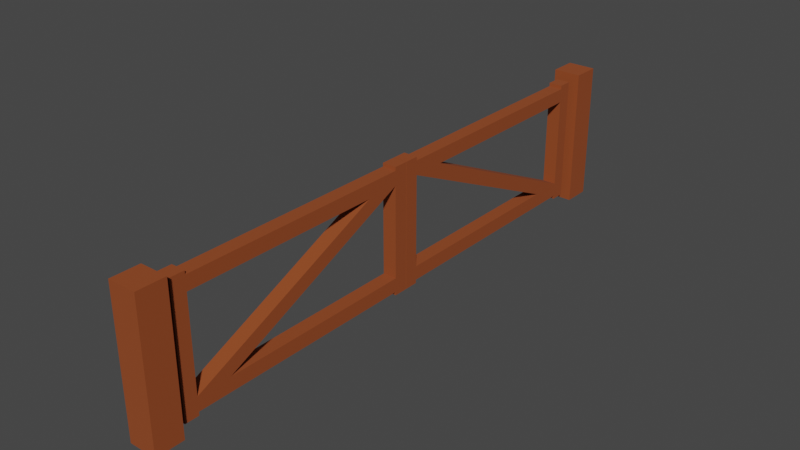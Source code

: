 # Source: fencegate.blend  (saved by Blender 3.1.7; exported with 4.5.12 LTS)
import bpy
from mathutils import Matrix  # noqa: F401  (used for matrix-valued properties, if any)

bpy.ops.wm.read_factory_settings(use_empty=True)
scene = bpy.context.scene
scene.name = 'Scene'

# ---- collections
col_collection = bpy.data.collections.new('Collection'); scene.collection.children.link(col_collection)

# ---- materials (node trees are filled in below, after node groups)
mat_fence = bpy.data.materials.new('Fence')
mat_fence.use_transparent_shadow = False
mat_material_001 = bpy.data.materials.new('Material.001')
mat_material_001.use_transparent_shadow = False

# ---- material node trees
mat_fence.use_nodes = True; mat_fence.node_tree.nodes.clear()
_N = mat_fence.node_tree.nodes; _L = mat_fence.node_tree.links
n0 = _N.new('ShaderNodeBsdfPrincipled'); n0.name = 'Principled BSDF'; n0.location = (10, 300)
n0.distribution = 'GGX'
n0.subsurface_method = 'RANDOM_WALK_SKIN'
n0.inputs[0].default_value = (0.2883, 0.0595, 0.01102, 1.0)
n0.inputs[2].default_value = 0.9197
n0.inputs[3].default_value = 1.45
n0.inputs[27].default_value = (0.0, 0.0, 0.0, 1.0)
n0.inputs[28].default_value = 1.0
n1 = _N.new('ShaderNodeOutputMaterial'); n1.name = 'Material Output'; n1.location = (300, 300)
_L.new(n0.outputs[0], n1.inputs[0])
n1.is_active_output = True
mat_material_001.use_nodes = True; mat_material_001.node_tree.nodes.clear()
_N = mat_material_001.node_tree.nodes; _L = mat_material_001.node_tree.links
n0 = _N.new('ShaderNodeBsdfPrincipled'); n0.name = 'Principled BSDF'; n0.location = (10, 300)
n0.distribution = 'GGX'
n0.subsurface_method = 'RANDOM_WALK_SKIN'
n0.inputs[0].default_value = (0.05279, 0.0771, 0.08353, 1.0)
n0.inputs[2].default_value = 0.2098
n0.inputs[3].default_value = 1.45
n0.inputs[27].default_value = (0.0, 0.0, 0.0, 1.0)
n0.inputs[28].default_value = 1.0
n1 = _N.new('ShaderNodeOutputMaterial'); n1.name = 'Material Output'; n1.location = (300, 300)
_L.new(n0.outputs[0], n1.inputs[0])
n1.is_active_output = True

# ---- world
world_world = bpy.data.worlds.new('World'); scene.world = world_world
world_world.use_nodes = True; world_world.node_tree.nodes.clear()
_N = world_world.node_tree.nodes; _L = world_world.node_tree.links
n0 = _N.new('ShaderNodeOutputWorld'); n0.name = 'World Output'; n0.location = (300, 300)
n1 = _N.new('ShaderNodeBackground'); n1.name = 'Background'; n1.location = (10, 300)
n1.inputs[0].default_value = (0.05088, 0.05088, 0.05088, 1.0)
_L.new(n1.outputs[0], n0.inputs[0])
n0.is_active_output = True
world_world.color = (0.05088, 0.05088, 0.05088)
world_world.use_sun_shadow = False
world_world.sun_shadow_jitter_overblur = 0.0

# ---- meshes
me_cube_001 = bpy.data.meshes.new('Cube.001')
me_cube_001.from_pydata([(-0.1, -0.1, 0.0), (-0.1, -0.1, 1.0), (-0.1, 0.1, 0.0), (-0.1, 0.1, 1.0), (0.1, -0.1, 0.0), (0.1, -0.1, 1.0), (0.1, 0.1, 0.0), (0.1, 0.1, 1.0), (-0.1, 3.9, 0.0), (-0.1, 3.9, 1.0), (-0.1, 4.1, 0.0), (-0.1, 4.1, 1.0), (0.1, 3.9, 0.0), (0.1, 3.9, 1.0), (0.1, 4.1, 0.0), (0.1, 4.1, 1.0), (-0.009567, 0.1466, 0.075), (-0.009567, 0.1466, 0.175), (0.009567, 0.1466, 0.075), (0.009567, 0.1466, 0.175), (0.0231, 0.133, 0.075), (0.0231, 0.133, 0.175), (0.0231, 0.1139, 0.075), (0.0231, 0.1139, 0.175), (0.009567, 0.1004, 0.075), (0.009567, 0.1004, 0.175), (-0.009567, 0.1004, 0.075), (-0.009567, 0.1004, 0.175), (-0.0231, 0.1139, 0.075), (-0.0231, 0.1139, 0.175), (-0.0231, 0.133, 0.075), (-0.0231, 0.133, 0.175), (-0.009567, 0.1466, 0.825), (-0.009567, 0.1466, 0.925), (0.009567, 0.1466, 0.825), (0.009567, 0.1466, 0.925), (0.0231, 0.133, 0.825), (0.0231, 0.133, 0.925), (0.0231, 0.1139, 0.825), (0.0231, 0.1139, 0.925), (0.009567, 0.1004, 0.825), (0.009567, 0.1004, 0.925), (-0.009567, 0.1004, 0.825), (-0.009567, 0.1004, 0.925), (-0.0231, 0.1139, 0.825), (-0.0231, 0.1139, 0.925), (-0.0231, 0.133, 0.825), (-0.0231, 0.133, 0.925), (0.009567, 3.854, 0.075), (0.009567, 3.854, 0.175), (-0.009567, 3.854, 0.075), (-0.009567, 3.854, 0.175), (-0.0231, 3.868, 0.075), (-0.0231, 3.868, 0.175), (-0.0231, 3.887, 0.075), (-0.0231, 3.887, 0.175), (-0.009567, 3.9, 0.075), (-0.009567, 3.9, 0.175), (0.009567, 3.9, 0.075), (0.009567, 3.9, 0.175), (0.0231, 3.887, 0.075), (0.0231, 3.887, 0.175), (0.0231, 3.868, 0.075), (0.0231, 3.868, 0.175), (0.009567, 3.854, 0.825), (0.009567, 3.854, 0.925), (-0.009567, 3.854, 0.825), (-0.009567, 3.854, 0.925), (-0.0231, 3.868, 0.825), (-0.0231, 3.868, 0.925), (-0.0231, 3.887, 0.825), (-0.0231, 3.887, 0.925), (-0.009567, 3.9, 0.825), (-0.009567, 3.9, 0.925), (0.009567, 3.9, 0.825), (0.009567, 3.9, 0.925), (0.0231, 3.887, 0.825), (0.0231, 3.887, 0.925), (0.0231, 3.868, 0.825), (0.0231, 3.868, 0.925)], [], [(0, 1, 3, 2), (2, 3, 7, 6), (6, 7, 5, 4), (4, 5, 1, 0), (2, 6, 4, 0), (7, 3, 1, 5), (8, 9, 11, 10), (10, 11, 15, 14), (14, 15, 13, 12), (12, 13, 9, 8), (10, 14, 12, 8), (15, 11, 9, 13), (16, 17, 19, 18), (18, 19, 21, 20), (20, 21, 23, 22), (22, 23, 25, 24), (24, 25, 27, 26), (26, 27, 29, 28), (19, 17, 31, 29, 27, 25, 23, 21), (28, 29, 31, 30), (30, 31, 17, 16), (16, 18, 20, 22, 24, 26, 28, 30), (32, 33, 35, 34), (34, 35, 37, 36), (36, 37, 39, 38), (38, 39, 41, 40), (40, 41, 43, 42), (42, 43, 45, 44), (35, 33, 47, 45, 43, 41, 39, 37), (44, 45, 47, 46), (46, 47, 33, 32), (32, 34, 36, 38, 40, 42, 44, 46), (48, 49, 51, 50), (50, 51, 53, 52), (52, 53, 55, 54), (54, 55, 57, 56), (56, 57, 59, 58), (58, 59, 61, 60), (51, 49, 63, 61, 59, 57, 55, 53), (60, 61, 63, 62), (62, 63, 49, 48), (48, 50, 52, 54, 56, 58, 60, 62), (64, 65, 67, 66), (66, 67, 69, 68), (68, 69, 71, 70), (70, 71, 73, 72), (72, 73, 75, 74), (74, 75, 77, 76), (67, 65, 79, 77, 75, 73, 71, 69), (76, 77, 79, 78), (78, 79, 65, 64), (64, 66, 68, 70, 72, 74, 76, 78)])
me_cube_001.polygons.foreach_set('material_index', [0, 0, 0, 0, 0, 0, 0, 0, 0, 0, 0, 0, 1, 1, 1, 1, 1, 1, 1, 1, 1, 1, 1, 1, 1, 1, 1, 1, 1, 1, 1, 1, 1, 1, 1, 1, 1, 1, 1, 1, 1, 1, 1, 1, 1, 1, 1, 1, 1, 1, 1, 1])
_uv = me_cube_001.uv_layers.new(name='UVMap')
_uv.uv.foreach_set('vector', [0.375, 0.0, 0.625, 0.0, 0.625, 0.25, 0.375, 0.25, 0.375, 0.25, 0.625, 0.25, 0.625, 0.5, 0.375, 0.5, 0.375, 0.5, 0.625, 0.5, 0.625, 0.75, 0.375, 0.75, 0.375, 0.75, 0.625, 0.75, 0.625, 1.0, 0.375, 1.0, 0.125, 0.5, 0.375, 0.5, 0.375, 0.75, 0.125, 0.75, 0.625, 0.5, 0.875, 0.5, 0.875, 0.75, 0.625, 0.75, 0.375, 0.0, 0.625, 0.0, 0.625, 0.25, 0.375, 0.25, 0.375, 0.25, 0.625, 0.25, 0.625, 0.5, 0.375, 0.5, 0.375, 0.5, 0.625, 0.5, 0.625, 0.75, 0.375, 0.75, 0.375, 0.75, 0.625, 0.75, 0.625, 1.0, 0.375, 1.0, 0.125, 0.5, 0.375, 0.5, 0.375, 0.75, 0.125, 0.75, 0.625, 0.5, 0.875, 0.5, 0.875, 0.75, 0.625, 0.75, 1.0, 0.5, 1.0, 1.0, 0.875, 1.0, 0.875, 0.5, 0.875, 0.5, 0.875, 1.0, 0.75, 1.0, 0.75, 0.5, 0.75, 0.5, 0.75, 1.0, 0.625, 1.0, 0.625, 0.5, 0.625, 0.5, 0.625, 1.0, 0.5, 1.0, 0.5, 0.5, 0.5, 0.5, 0.5, 1.0, 0.375, 1.0, 0.375, 0.5, 0.375, 0.5, 0.375, 1.0, 0.25, 1.0, 0.25, 0.5, 0.4197, 0.4197, 0.25, 0.49, 0.08029, 0.4197, 0.01, 0.25, 0.08029, 0.08029, 0.25, 0.01, 0.4197, 0.08029, 0.49, 0.25, 0.25, 0.5, 0.25, 1.0, 0.125, 1.0, 0.125, 0.5, 0.125, 0.5, 0.125, 1.0, 0.0, 1.0, 0.0, 0.5, 0.75, 0.49, 0.9197, 0.4197, 0.99, 0.25, 0.9197, 0.08029, 0.75, 0.01, 0.5803, 0.08029, 0.51, 0.25, 0.5803, 0.4197, 1.0, 0.5, 1.0, 1.0, 0.875, 1.0, 0.875, 0.5, 0.875, 0.5, 0.875, 1.0, 0.75, 1.0, 0.75, 0.5, 0.75, 0.5, 0.75, 1.0, 0.625, 1.0, 0.625, 0.5, 0.625, 0.5, 0.625, 1.0, 0.5, 1.0, 0.5, 0.5, 0.5, 0.5, 0.5, 1.0, 0.375, 1.0, 0.375, 0.5, 0.375, 0.5, 0.375, 1.0, 0.25, 1.0, 0.25, 0.5, 0.4197, 0.4197, 0.25, 0.49, 0.08029, 0.4197, 0.01, 0.25, 0.08029, 0.08029, 0.25, 0.01, 0.4197, 0.08029, 0.49, 0.25, 0.25, 0.5, 0.25, 1.0, 0.125, 1.0, 0.125, 0.5, 0.125, 0.5, 0.125, 1.0, 0.0, 1.0, 0.0, 0.5, 0.75, 0.49, 0.9197, 0.4197, 0.99, 0.25, 0.9197, 0.08029, 0.75, 0.01, 0.5803, 0.08029, 0.51, 0.25, 0.5803, 0.4197, 1.0, 0.5, 1.0, 1.0, 0.875, 1.0, 0.875, 0.5, 0.875, 0.5, 0.875, 1.0, 0.75, 1.0, 0.75, 0.5, 0.75, 0.5, 0.75, 1.0, 0.625, 1.0, 0.625, 0.5, 0.625, 0.5, 0.625, 1.0, 0.5, 1.0, 0.5, 0.5, 0.5, 0.5, 0.5, 1.0, 0.375, 1.0, 0.375, 0.5, 0.375, 0.5, 0.375, 1.0, 0.25, 1.0, 0.25, 0.5, 0.4197, 0.4197, 0.25, 0.49, 0.08029, 0.4197, 0.01, 0.25, 0.08029, 0.08029, 0.25, 0.01, 0.4197, 0.08029, 0.49, 0.25, 0.25, 0.5, 0.25, 1.0, 0.125, 1.0, 0.125, 0.5, 0.125, 0.5, 0.125, 1.0, 0.0, 1.0, 0.0, 0.5, 0.75, 0.49, 0.9197, 0.4197, 0.99, 0.25, 0.9197, 0.08029, 0.75, 0.01, 0.5803, 0.08029, 0.51, 0.25, 0.5803, 0.4197, 1.0, 0.5, 1.0, 1.0, 0.875, 1.0, 0.875, 0.5, 0.875, 0.5, 0.875, 1.0, 0.75, 1.0, 0.75, 0.5, 0.75, 0.5, 0.75, 1.0, 0.625, 1.0, 0.625, 0.5, 0.625, 0.5, 0.625, 1.0, 0.5, 1.0, 0.5, 0.5, 0.5, 0.5, 0.5, 1.0, 0.375, 1.0, 0.375, 0.5, 0.375, 0.5, 0.375, 1.0, 0.25, 1.0, 0.25, 0.5, 0.4197, 0.4197, 0.25, 0.49, 0.08029, 0.4197, 0.01, 0.25, 0.08029, 0.08029, 0.25, 0.01, 0.4197, 0.08029, 0.49, 0.25, 0.25, 0.5, 0.25, 1.0, 0.125, 1.0, 0.125, 0.5, 0.125, 0.5, 0.125, 1.0, 0.0, 1.0, 0.0, 0.5, 0.75, 0.49, 0.9197, 0.4197, 0.99, 0.25, 0.9197, 0.08029, 0.75, 0.01, 0.5803, 0.08029, 0.51, 0.25, 0.5803, 0.4197])
me_cube_001.materials.append(mat_fence)
me_cube_001.materials.append(mat_material_001)
me_cube_001.use_remesh_fix_poles = True
me_cube_001.use_remesh_preserve_attributes = False
me_cube_001.update()
me_cube_003 = bpy.data.meshes.new('Cube.003')
me_cube_003.from_pydata([(-0.05, 0.1485, 0.05), (-0.05, 0.1485, 0.95), (-0.05, 0.2485, 0.05), (-0.05, 0.2485, 0.95), (0.05, 0.1485, 0.05), (0.05, 0.1485, 0.95), (0.05, 0.2485, 0.05), (0.05, 0.2485, 0.95), (-0.05, 1.898, 0.05), (-0.05, 1.898, 0.95), (-0.05, 1.998, 0.05), (-0.05, 1.998, 0.95), (0.05, 1.898, 0.05), (0.05, 1.898, 0.95), (0.05, 1.998, 0.05), (0.05, 1.998, 0.95), (-0.05, 0.1485, 0.825), (-0.05, 0.2485, 0.825), (0.05, 0.2485, 0.825), (0.05, 0.1485, 0.825), (-0.05, 0.2485, 0.175), (0.05, 0.2485, 0.175), (0.05, 0.1485, 0.175), (-0.05, 0.1485, 0.175), (-0.05, 0.1485, 0.925), (-0.05, 0.2485, 0.925), (0.05, 0.2485, 0.925), (0.05, 0.1485, 0.925), (-0.05, 0.2485, 0.075), (0.05, 0.2485, 0.075), (0.05, 0.1485, 0.075), (-0.05, 0.1485, 0.075), (-0.05, 1.898, 0.925), (-0.05, 1.898, 0.825), (0.05, 1.898, 0.925), (0.05, 1.898, 0.825), (-0.05, 1.898, 0.175), (0.05, 1.898, 0.175), (-0.05, 1.898, 0.075), (0.05, 1.898, 0.075), (-0.05, 1.998, 0.825), (0.05, 1.998, 0.825), (-0.05, 1.998, 0.925), (0.05, 1.998, 0.925), (-0.05, 1.998, 0.175), (0.05, 1.998, 0.175), (-0.05, 1.998, 0.075), (0.05, 1.998, 0.075), (0.05, 0.4875, 0.175), (-0.05, 1.659, 0.825), (-0.05, 0.4875, 0.175), (-0.05, 0.4875, 0.075), (-0.05, 1.659, 0.925), (0.05, 1.659, 0.825), (0.05, 0.4875, 0.075), (0.05, 1.659, 0.925)], [], [(24, 1, 3, 25), (25, 3, 7, 26), (26, 7, 5, 27), (27, 5, 1, 24), (2, 6, 4, 0), (7, 3, 1, 5), (32, 9, 11, 42), (42, 11, 15, 43), (43, 15, 13, 34), (34, 13, 9, 32), (10, 14, 12, 8), (15, 11, 9, 13), (22, 19, 16, 23), (21, 18, 19, 22), (20, 17, 18, 21), (23, 16, 17, 20), (31, 23, 20, 28), (54, 51, 38, 39), (29, 21, 22, 30), (30, 22, 23, 31), (19, 27, 24, 16), (18, 26, 27, 19), (49, 52, 32, 33), (16, 24, 25, 17), (4, 30, 31, 0), (6, 29, 30, 4), (2, 28, 29, 6), (0, 31, 28, 2), (51, 50, 36, 38), (55, 53, 35, 34), (50, 48, 37, 36), (52, 55, 34, 32), (48, 54, 39, 37), (37, 35, 33, 36), (45, 41, 35, 37), (44, 40, 41, 45), (36, 33, 40, 44), (41, 43, 34, 35), (40, 42, 43, 41), (33, 32, 42, 40), (38, 36, 44, 46), (46, 44, 45, 47), (47, 45, 37, 39), (12, 39, 38, 8), (14, 47, 39, 12), (10, 46, 47, 14), (8, 38, 46, 10), (20, 49, 33, 50), (50, 33, 35, 48), (48, 35, 53, 21), (21, 53, 49, 20), (50, 48, 21, 20), (35, 33, 49, 53), (21, 29, 54, 48), (25, 26, 55, 52), (28, 20, 50, 51), (29, 28, 51, 54), (26, 18, 53, 55), (18, 17, 49, 53), (17, 25, 52, 49)])
_uv = me_cube_003.uv_layers.new(name='UVMap')
_uv.uv.foreach_set('vector', [0.5627, 0.0, 0.625, 0.0, 0.625, 0.25, 0.5627, 0.25, 0.5627, 0.25, 0.625, 0.25, 0.625, 0.5, 0.5627, 0.5, 0.5627, 0.5, 0.625, 0.5, 0.625, 0.75, 0.5627, 0.75, 0.5627, 0.75, 0.625, 0.75, 0.625, 1.0, 0.5627, 1.0, 0.125, 0.5, 0.375, 0.5, 0.375, 0.75, 0.125, 0.75, 0.625, 0.5, 0.875, 0.5, 0.875, 0.75, 0.625, 0.75, 0.5625, 0.0, 0.625, 0.0, 0.625, 0.25, 0.5625, 0.25, 0.5625, 0.25, 0.625, 0.25, 0.625, 0.5, 0.5625, 0.5, 0.5625, 0.5, 0.625, 0.5, 0.625, 0.75, 0.5625, 0.75, 0.5625, 0.75, 0.625, 0.75, 0.625, 1.0, 0.5625, 1.0, 0.125, 0.5, 0.375, 0.5, 0.375, 0.75, 0.125, 0.75, 0.625, 0.5, 0.875, 0.5, 0.875, 0.75, 0.625, 0.75, 0.4383, 0.75, 0.5005, 0.75, 0.5005, 1.0, 0.4383, 1.0, 0.4383, 0.5, 0.5005, 0.5, 0.5005, 0.75, 0.4383, 0.75, 0.4383, 0.25, 0.5005, 0.25, 0.5005, 0.5, 0.4383, 0.5, 0.4383, 0.0, 0.5005, 0.0, 0.5005, 0.25, 0.4383, 0.25, 0.4066, 0.0, 0.4383, 0.0, 0.4383, 0.25, 0.4066, 0.25, 0.4066, 0.5, 0.4066, 0.25, 0.4066, 0.25, 0.4066, 0.5, 0.4066, 0.5, 0.4383, 0.5, 0.4383, 0.75, 0.4066, 0.75, 0.4066, 0.75, 0.4383, 0.75, 0.4383, 1.0, 0.4066, 1.0, 0.5005, 0.75, 0.5627, 0.75, 0.5627, 1.0, 0.5005, 1.0, 0.5005, 0.5, 0.5627, 0.5, 0.5627, 0.75, 0.5005, 0.75, 0.5005, 0.25, 0.5627, 0.25, 0.5627, 0.25, 0.5005, 0.25, 0.5005, 0.0, 0.5627, 0.0, 0.5627, 0.25, 0.5005, 0.25, 0.375, 0.75, 0.4066, 0.75, 0.4066, 1.0, 0.375, 1.0, 0.375, 0.5, 0.4066, 0.5, 0.4066, 0.75, 0.375, 0.75, 0.375, 0.25, 0.4066, 0.25, 0.4066, 0.5, 0.375, 0.5, 0.375, 0.0, 0.4066, 0.0, 0.4066, 0.25, 0.375, 0.25, 0.4066, 0.25, 0.4383, 0.25, 0.4383, 0.25, 0.4066, 0.25, 0.5627, 0.5, 0.5005, 0.5, 0.5005, 0.5, 0.5627, 0.5, 0.4383, 0.25, 0.4383, 0.5, 0.4383, 0.5, 0.4383, 0.25, 0.5627, 0.25, 0.5627, 0.5, 0.5627, 0.5, 0.5627, 0.25, 0.4383, 0.5, 0.4066, 0.5, 0.4066, 0.5, 0.4383, 0.5, 0.4375, 0.75, 0.5, 0.75, 0.5, 1.0, 0.4375, 1.0, 0.4375, 0.5, 0.5, 0.5, 0.5, 0.75, 0.4375, 0.75, 0.4375, 0.25, 0.5, 0.25, 0.5, 0.5, 0.4375, 0.5, 0.4375, 0.0, 0.5, 0.0, 0.5, 0.25, 0.4375, 0.25, 0.5, 0.5, 0.5625, 0.5, 0.5625, 0.75, 0.5, 0.75, 0.5, 0.25, 0.5625, 0.25, 0.5625, 0.5, 0.5, 0.5, 0.5, 0.0, 0.5625, 0.0, 0.5625, 0.25, 0.5, 0.25, 0.4062, 0.0, 0.4375, 0.0, 0.4375, 0.25, 0.4063, 0.25, 0.4063, 0.25, 0.4375, 0.25, 0.4375, 0.5, 0.4062, 0.5, 0.4062, 0.5, 0.4375, 0.5, 0.4375, 0.75, 0.4063, 0.75, 0.375, 0.75, 0.4063, 0.75, 0.4062, 1.0, 0.375, 1.0, 0.375, 0.5, 0.4062, 0.5, 0.4063, 0.75, 0.375, 0.75, 0.375, 0.25, 0.4063, 0.25, 0.4062, 0.5, 0.375, 0.5, 0.375, 0.0, 0.4062, 0.0, 0.4063, 0.25, 0.375, 0.25, 0.375, 0.0, 0.625, 0.0, 0.625, 0.25, 0.375, 0.25, 0.375, 0.25, 0.625, 0.25, 0.625, 0.5, 0.375, 0.5, 0.375, 0.5, 0.625, 0.5, 0.625, 0.75, 0.375, 0.75, 0.375, 0.75, 0.625, 0.75, 0.625, 1.0, 0.375, 1.0, 0.125, 0.5, 0.375, 0.5, 0.375, 0.75, 0.125, 0.75, 0.625, 0.5, 0.875, 0.5, 0.875, 0.75, 0.625, 0.75, 0.4383, 0.5, 0.4066, 0.5, 0.4066, 0.5, 0.4383, 0.5, 0.5627, 0.25, 0.5627, 0.5, 0.5627, 0.5, 0.5627, 0.25, 0.4066, 0.25, 0.4383, 0.25, 0.4383, 0.25, 0.4066, 0.25, 0.4066, 0.5, 0.4066, 0.25, 0.4066, 0.25, 0.4066, 0.5, 0.5627, 0.5, 0.5005, 0.5, 0.5005, 0.5, 0.5627, 0.5, 0.5005, 0.5, 0.5005, 0.25, 0.5005, 0.25, 0.5005, 0.5, 0.5005, 0.25, 0.5627, 0.25, 0.5627, 0.25, 0.5005, 0.25])
me_cube_003.materials.append(mat_fence)
me_cube_003.materials.append(mat_material_001)
me_cube_003.use_remesh_fix_poles = True
me_cube_003.use_remesh_preserve_attributes = False
me_cube_003.update()
me_cube_004 = bpy.data.meshes.new('Cube.004')
me_cube_004.from_pydata([(0.05, 3.852, 0.05), (-0.05, 3.752, 0.95), (-0.05, 3.752, 0.05), (-0.05, 3.852, 0.95), (-0.05, 3.852, 0.05), (0.05, 3.752, 0.95), (0.05, 3.752, 0.05), (0.05, 3.852, 0.95), (-0.05, 2.002, 0.95), (-0.05, 2.002, 0.05), (0.05, 2.102, 0.05), (-0.05, 2.102, 0.95), (-0.05, 2.102, 0.05), (0.05, 2.002, 0.95), (0.05, 2.002, 0.05), (0.05, 2.102, 0.95), (0.05, 3.852, 0.825), (0.05, 3.752, 0.825), (-0.05, 3.752, 0.825), (-0.05, 3.852, 0.825), (0.05, 3.752, 0.175), (-0.05, 3.752, 0.175), (-0.05, 3.852, 0.175), (0.05, 3.852, 0.175), (0.05, 3.852, 0.925), (0.05, 3.752, 0.925), (-0.05, 3.752, 0.925), (-0.05, 3.852, 0.925), (0.05, 3.752, 0.075), (-0.05, 3.752, 0.075), (-0.05, 3.852, 0.075), (0.05, 3.852, 0.075), (0.05, 2.102, 0.925), (0.05, 2.102, 0.825), (-0.05, 2.102, 0.925), (-0.05, 2.102, 0.825), (0.05, 2.102, 0.175), (-0.05, 2.102, 0.175), (0.05, 2.102, 0.075), (-0.05, 2.102, 0.075), (0.05, 2.002, 0.825), (-0.05, 2.002, 0.825), (0.05, 2.002, 0.925), (-0.05, 2.002, 0.925), (0.05, 2.002, 0.175), (-0.05, 2.002, 0.175), (0.05, 2.002, 0.075), (-0.05, 2.002, 0.075), (-0.05, 3.513, 0.175), (0.05, 2.341, 0.825), (0.05, 3.513, 0.175), (0.05, 3.513, 0.075), (0.05, 2.341, 0.925), (-0.05, 2.341, 0.825), (-0.05, 3.513, 0.075), (-0.05, 2.341, 0.925)], [], [(6, 2, 4, 0), (25, 5, 1, 26), (24, 7, 5, 25), (1, 5, 7, 3), (26, 1, 3, 27), (27, 3, 7, 24), (14, 9, 12, 10), (42, 13, 8, 43), (32, 15, 13, 42), (34, 11, 15, 32), (8, 13, 15, 11), (43, 8, 11, 34), (22, 19, 16, 23), (21, 18, 19, 22), (20, 17, 18, 21), (23, 16, 17, 20), (31, 23, 20, 28), (54, 51, 38, 39), (29, 21, 22, 30), (30, 22, 23, 31), (19, 27, 24, 16), (18, 26, 27, 19), (49, 52, 32, 33), (16, 24, 25, 17), (4, 30, 31, 0), (2, 29, 30, 4), (6, 28, 29, 2), (0, 31, 28, 6), (51, 50, 36, 38), (55, 53, 35, 34), (50, 48, 37, 36), (52, 55, 34, 32), (48, 54, 39, 37), (37, 35, 33, 36), (45, 41, 35, 37), (44, 40, 41, 45), (36, 33, 40, 44), (41, 43, 34, 35), (40, 42, 43, 41), (33, 32, 42, 40), (38, 36, 44, 46), (46, 44, 45, 47), (47, 45, 37, 39), (12, 39, 38, 10), (9, 47, 39, 12), (14, 46, 47, 9), (10, 38, 46, 14), (20, 49, 33, 50), (50, 33, 35, 48), (48, 35, 53, 21), (21, 53, 49, 20), (50, 48, 21, 20), (35, 33, 49, 53), (21, 29, 54, 48), (25, 26, 55, 52), (28, 20, 50, 51), (29, 28, 51, 54), (26, 18, 53, 55), (18, 17, 49, 53), (17, 25, 52, 49)])
_uv = me_cube_004.uv_layers.new(name='UVMap')
_uv.uv.foreach_set('vector', [0.125, 0.5, 0.375, 0.5, 0.375, 0.75, 0.125, 0.75, 0.5627, 0.25, 0.625, 0.25, 0.625, 0.5, 0.5627, 0.5, 0.5627, 0.0, 0.625, 0.0, 0.625, 0.25, 0.5627, 0.25, 0.625, 0.5, 0.875, 0.5, 0.875, 0.75, 0.625, 0.75, 0.5627, 0.5, 0.625, 0.5, 0.625, 0.75, 0.5627, 0.75, 0.5627, 0.75, 0.625, 0.75, 0.625, 1.0, 0.5627, 1.0, 0.125, 0.5, 0.375, 0.5, 0.375, 0.75, 0.125, 0.75, 0.5625, 0.25, 0.625, 0.25, 0.625, 0.5, 0.5625, 0.5, 0.5625, 0.0, 0.625, 0.0, 0.625, 0.25, 0.5625, 0.25, 0.5625, 0.75, 0.625, 0.75, 0.625, 1.0, 0.5625, 1.0, 0.625, 0.5, 0.875, 0.5, 0.875, 0.75, 0.625, 0.75, 0.5625, 0.5, 0.625, 0.5, 0.625, 0.75, 0.5625, 0.75, 0.4383, 0.75, 0.5005, 0.75, 0.5005, 1.0, 0.4383, 1.0, 0.4383, 0.5, 0.5005, 0.5, 0.5005, 0.75, 0.4383, 0.75, 0.4383, 0.25, 0.5005, 0.25, 0.5005, 0.5, 0.4383, 0.5, 0.4383, 0.0, 0.5005, 0.0, 0.5005, 0.25, 0.4383, 0.25, 0.4066, 0.0, 0.4383, 0.0, 0.4383, 0.25, 0.4066, 0.25, 0.4066, 0.5, 0.4066, 0.25, 0.4066, 0.25, 0.4066, 0.5, 0.4066, 0.5, 0.4383, 0.5, 0.4383, 0.75, 0.4066, 0.75, 0.4066, 0.75, 0.4383, 0.75, 0.4383, 1.0, 0.4066, 1.0, 0.5005, 0.75, 0.5627, 0.75, 0.5627, 1.0, 0.5005, 1.0, 0.5005, 0.5, 0.5627, 0.5, 0.5627, 0.75, 0.5005, 0.75, 0.5005, 0.25, 0.5627, 0.25, 0.5627, 0.25, 0.5005, 0.25, 0.5005, 0.0, 0.5627, 0.0, 0.5627, 0.25, 0.5005, 0.25, 0.375, 0.75, 0.4066, 0.75, 0.4066, 1.0, 0.375, 1.0, 0.375, 0.5, 0.4066, 0.5, 0.4066, 0.75, 0.375, 0.75, 0.375, 0.25, 0.4066, 0.25, 0.4066, 0.5, 0.375, 0.5, 0.375, 0.0, 0.4066, 0.0, 0.4066, 0.25, 0.375, 0.25, 0.4066, 0.25, 0.4383, 0.25, 0.4383, 0.25, 0.4066, 0.25, 0.5627, 0.5, 0.5005, 0.5, 0.5005, 0.5, 0.5627, 0.5, 0.4383, 0.25, 0.4383, 0.5, 0.4383, 0.5, 0.4383, 0.25, 0.5627, 0.25, 0.5627, 0.5, 0.5627, 0.5, 0.5627, 0.25, 0.4383, 0.5, 0.4066, 0.5, 0.4066, 0.5, 0.4383, 0.5, 0.4375, 0.75, 0.5, 0.75, 0.5, 1.0, 0.4375, 1.0, 0.4375, 0.5, 0.5, 0.5, 0.5, 0.75, 0.4375, 0.75, 0.4375, 0.25, 0.5, 0.25, 0.5, 0.5, 0.4375, 0.5, 0.4375, 0.0, 0.5, 0.0, 0.5, 0.25, 0.4375, 0.25, 0.5, 0.5, 0.5625, 0.5, 0.5625, 0.75, 0.5, 0.75, 0.5, 0.25, 0.5625, 0.25, 0.5625, 0.5, 0.5, 0.5, 0.5, 0.0, 0.5625, 0.0, 0.5625, 0.25, 0.5, 0.25, 0.4062, 0.0, 0.4375, 0.0, 0.4375, 0.25, 0.4063, 0.25, 0.4063, 0.25, 0.4375, 0.25, 0.4375, 0.5, 0.4062, 0.5, 0.4062, 0.5, 0.4375, 0.5, 0.4375, 0.75, 0.4063, 0.75, 0.375, 0.75, 0.4063, 0.75, 0.4062, 1.0, 0.375, 1.0, 0.375, 0.5, 0.4062, 0.5, 0.4063, 0.75, 0.375, 0.75, 0.375, 0.25, 0.4063, 0.25, 0.4062, 0.5, 0.375, 0.5, 0.375, 0.0, 0.4062, 0.0, 0.4063, 0.25, 0.375, 0.25, 0.375, 0.0, 0.625, 0.0, 0.625, 0.25, 0.375, 0.25, 0.375, 0.25, 0.625, 0.25, 0.625, 0.5, 0.375, 0.5, 0.375, 0.5, 0.625, 0.5, 0.625, 0.75, 0.375, 0.75, 0.375, 0.75, 0.625, 0.75, 0.625, 1.0, 0.375, 1.0, 0.125, 0.5, 0.375, 0.5, 0.375, 0.75, 0.125, 0.75, 0.625, 0.5, 0.875, 0.5, 0.875, 0.75, 0.625, 0.75, 0.4383, 0.5, 0.4066, 0.5, 0.4066, 0.5, 0.4383, 0.5, 0.5627, 0.25, 0.5627, 0.5, 0.5627, 0.5, 0.5627, 0.25, 0.4066, 0.25, 0.4383, 0.25, 0.4383, 0.25, 0.4066, 0.25, 0.4066, 0.5, 0.4066, 0.25, 0.4066, 0.25, 0.4066, 0.5, 0.5627, 0.5, 0.5005, 0.5, 0.5005, 0.5, 0.5627, 0.5, 0.5005, 0.5, 0.5005, 0.25, 0.5005, 0.25, 0.5005, 0.5, 0.5005, 0.25, 0.5627, 0.25, 0.5627, 0.25, 0.5005, 0.25])
me_cube_004.materials.append(mat_fence)
me_cube_004.materials.append(mat_material_001)
me_cube_004.use_remesh_fix_poles = True
me_cube_004.use_remesh_preserve_attributes = False
me_cube_004.update()
arm_armature = bpy.data.armatures.new('Armature')  # bones are not reproduced

# ---- objects
ob_cube = bpy.data.objects.new('Cube', me_cube_001)
ob_armature = bpy.data.objects.new('Armature', arm_armature)
ob_cube_001 = bpy.data.objects.new('Cube.001', me_cube_003)
ob_cube_002 = bpy.data.objects.new('Cube.002', me_cube_004)

# ---- transforms, parenting, visibility, modifiers, constraints
ob_cube.location = (0.0, 0.0, 0.0)
ob_armature.location = (0.0, 0.0, 0.0)
ob_cube_001.parent = ob_armature
ob_cube_001.location = (0.0, 0.0, 0.0)
_vg = ob_cube_001.vertex_groups.new(name='Bone')
_vg = ob_cube_001.vertex_groups.new(name='Bone.001')
_vg = ob_cube_001.vertex_groups.new(name='Bone.006')
for _i, _w in zip([0, 2, 4, 6, 8, 10, 12, 14, 20, 21, 22, 23, 28, 29, 30, 31, 36, 37, 38, 39, 44, 45, 46, 47, 48, 50, 51, 54], [0.9995, 1.001, 0.9995, 1.001, 0.9996, 0.9991, 0.9996, 0.9991, 1.008, 1.009, 0.9945, 0.9944, 1.001, 1.001, 0.9992, 0.9992, 0.9978, 0.9978, 0.9997, 0.9997, 0.9929, 0.9929, 0.9987, 0.9987, 0.9877, 0.9836, 0.9982, 0.9986]): _vg.add([_i], _w, 'REPLACE')
_vg = ob_cube_001.vertex_groups.new(name='Bone.004')
_vg = ob_cube_001.vertex_groups.new(name='Bone.005')
_vg = ob_cube_001.vertex_groups.new(name='Bone.007')
for _i, _w in zip([1, 3, 5, 7, 9, 11, 13, 15, 16, 17, 18, 19, 24, 25, 26, 27, 32, 33, 34, 35, 40, 41, 42, 43, 49, 52, 53, 55], [0.9991, 0.9996, 0.9991, 0.9996, 1.001, 0.9996, 1.001, 0.9996, 0.9926, 0.9977, 0.9978, 0.9926, 0.9987, 0.9997, 0.9997, 0.9987, 1.001, 1.008, 1.001, 1.009, 0.9946, 0.9947, 0.9992, 0.9993, 0.9834, 0.9982, 0.9876, 0.9986]): _vg.add([_i], _w, 'REPLACE')
_vg = ob_cube_001.vertex_groups.new(name='Bone.002')
_vg = ob_cube_001.vertex_groups.new(name='Bone.003')
_m = ob_cube_001.modifiers.new('Armature', 'ARMATURE')
_m.object = ob_armature
ob_cube_002.parent = ob_armature
ob_cube_002.location = (0.0, 0.0, 0.0)
_vg = ob_cube_002.vertex_groups.new(name='Bone')
_vg = ob_cube_002.vertex_groups.new(name='Bone.001')
_vg = ob_cube_002.vertex_groups.new(name='Bone.006')
_vg = ob_cube_002.vertex_groups.new(name='Bone.004')
_vg = ob_cube_002.vertex_groups.new(name='Bone.005')
_vg = ob_cube_002.vertex_groups.new(name='Bone.007')
_vg = ob_cube_002.vertex_groups.new(name='Bone.002')
_vg = ob_cube_002.vertex_groups.new(name='Bone.009')
_vg = ob_cube_002.vertex_groups.new(name='Bone.011')
_vg = ob_cube_002.vertex_groups.new(name='Bone.013')
for _i, _w in zip([1, 3, 5, 7, 8, 11, 13, 15, 16, 17, 18, 19, 24, 25, 26, 27, 32, 33, 34, 35, 40, 41, 42, 43, 49, 52, 53, 55], [0.9997, 0.9991, 0.9997, 0.9991, 0.9995, 1.001, 0.9995, 1.001, 0.9925, 0.9977, 0.9978, 0.9925, 0.9987, 0.9997, 0.9997, 0.9987, 1.001, 1.008, 1.001, 1.009, 0.9943, 0.9944, 0.9991, 0.9992, 0.9833, 0.9982, 0.9875, 0.9986]): _vg.add([_i], _w, 'REPLACE')
_vg = ob_cube_002.vertex_groups.new(name='Bone.010')
_vg = ob_cube_002.vertex_groups.new(name='Bone.012')
for _i, _w in zip([0, 2, 4, 6, 9, 10, 12, 14, 20, 21, 22, 23, 28, 29, 30, 31, 36, 37, 38, 39, 44, 45, 46, 47, 48, 50, 51, 54], [0.9995, 1.001, 0.9995, 1.001, 0.999, 0.9996, 0.9996, 0.999, 1.008, 1.009, 0.9944, 0.9943, 1.001, 1.001, 0.9992, 0.9992, 0.9977, 0.9978, 0.9997, 0.9997, 0.9923, 0.9924, 0.9986, 0.9986, 0.9873, 0.983, 0.9982, 0.9986]): _vg.add([_i], _w, 'REPLACE')
_m = ob_cube_002.modifiers.new('Armature', 'ARMATURE')
_m.object = ob_armature

# ---- collection membership
col_collection.objects.link(ob_cube)
col_collection.objects.link(ob_armature)
col_collection.objects.link(ob_cube_001)
col_collection.objects.link(ob_cube_002)

# ---- scene / render settings (as saved in the file)
scene.frame_start = 1; scene.frame_end = 250; scene.frame_set(0)
scene.render.engine = 'BLENDER_EEVEE_NEXT'
scene.cycles.sampling_pattern = 'TABULATED_SOBOL'
scene.cycles.use_light_tree = False
scene.view_settings.view_transform = 'Filmic'
bpy.context.view_layer.update()

# ---- added for rendering (the .blend has no active camera and no usable light): camera, sun
cam_auto = bpy.data.cameras.new('AutoCamera')
cam_auto.lens = 50.0
cam_auto.sensor_width = 36.0
cam_auto.clip_end = 1000.0
ob_auto_camera = bpy.data.objects.new('AutoCamera', cam_auto)
scene.collection.objects.link(ob_auto_camera)
ob_auto_camera.location = (3.99885, -2.79863, 3.69908)
ob_auto_camera.rotation_euler = (1.09748, -7.21219e-08, 0.694738)
scene.camera = ob_auto_camera
light_auto_sun = bpy.data.lights.new('AutoSun', 'SUN')
light_auto_sun.energy = 3.0
light_auto_sun.angle = 0.0523599
ob_auto_sun = bpy.data.objects.new('AutoSun', light_auto_sun)
scene.collection.objects.link(ob_auto_sun)
ob_auto_sun.rotation_euler = (0.872665, 0.174533, 0.523599)
bpy.context.view_layer.update()

